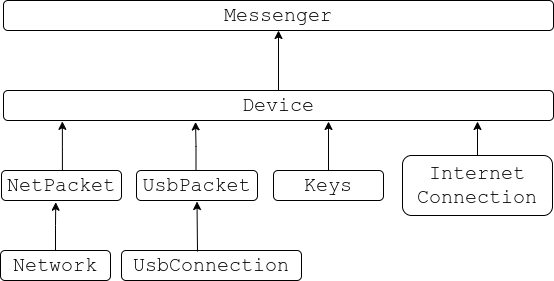

The diagram above was exported from draw.io. Its source (the exported page's mxGraphModel, read from the mxfile embedded in the PNG):
<mxGraphModel dx="746" dy="751" grid="1" gridSize="10" guides="1" tooltips="1" connect="1" arrows="1" fold="1" page="1" pageScale="1" pageWidth="827" pageHeight="1169" math="0" shadow="0">
  <root>
    <mxCell id="0" />
    <mxCell id="1" parent="0" />
    <mxCell id="7VnXV8Hb-CZOAQQ9TpA5-1" value="&lt;font style=&quot;font-size: 20px;&quot; face=&quot;Courier New&quot;&gt;UsbConnection&lt;/font&gt;" style="rounded=1;whiteSpace=wrap;html=1;" parent="1" vertex="1">
      <mxGeometry x="150" y="450" width="180" height="30" as="geometry" />
    </mxCell>
    <mxCell id="s1loSOZR8T5OyoIKnQw1-8" value="" style="edgeStyle=orthogonalEdgeStyle;rounded=0;orthogonalLoop=1;jettySize=auto;html=1;entryX=0.452;entryY=1.057;entryDx=0;entryDy=0;entryPerimeter=0;" parent="1" source="7VnXV8Hb-CZOAQQ9TpA5-2" target="7VnXV8Hb-CZOAQQ9TpA5-4" edge="1">
      <mxGeometry relative="1" as="geometry" />
    </mxCell>
    <mxCell id="7VnXV8Hb-CZOAQQ9TpA5-2" value="&lt;font style=&quot;font-size: 20px;&quot; face=&quot;Courier New&quot;&gt;Network&lt;/font&gt;" style="rounded=1;whiteSpace=wrap;html=1;" parent="1" vertex="1">
      <mxGeometry x="29" y="450" width="110" height="30" as="geometry" />
    </mxCell>
    <mxCell id="s1loSOZR8T5OyoIKnQw1-6" value="" style="edgeStyle=orthogonalEdgeStyle;rounded=0;orthogonalLoop=1;jettySize=auto;html=1;" parent="1" edge="1">
      <mxGeometry relative="1" as="geometry">
        <mxPoint x="505.9999999999999" y="355.99999999999994" as="sourcePoint" />
        <mxPoint x="506" y="321" as="targetPoint" />
      </mxGeometry>
    </mxCell>
    <mxCell id="7VnXV8Hb-CZOAQQ9TpA5-3" value="&lt;font face=&quot;Courier New&quot; style=&quot;font-size: 20px;&quot;&gt;Internet&lt;br&gt;Connection&lt;/font&gt;" style="rounded=1;whiteSpace=wrap;html=1;" parent="1" vertex="1">
      <mxGeometry x="431" y="355" width="150" height="60" as="geometry" />
    </mxCell>
    <mxCell id="s1loSOZR8T5OyoIKnQw1-5" value="" style="edgeStyle=orthogonalEdgeStyle;rounded=0;orthogonalLoop=1;jettySize=auto;html=1;entryX=0.107;entryY=0.995;entryDx=0;entryDy=0;entryPerimeter=0;" parent="1" edge="1">
      <mxGeometry relative="1" as="geometry">
        <mxPoint x="90.90384615384613" y="370.99999999999994" as="sourcePoint" />
        <mxPoint x="90.85000000000002" y="320.8499999999999" as="targetPoint" />
        <Array as="points">
          <mxPoint x="91" y="346" />
        </Array>
      </mxGeometry>
    </mxCell>
    <mxCell id="7VnXV8Hb-CZOAQQ9TpA5-4" value="&lt;font style=&quot;font-size: 20px;&quot; face=&quot;Courier New&quot;&gt;NetPacket&lt;/font&gt;" style="rounded=1;whiteSpace=wrap;html=1;" parent="1" vertex="1">
      <mxGeometry x="30" y="370" width="120" height="30" as="geometry" />
    </mxCell>
    <mxCell id="7VnXV8Hb-CZOAQQ9TpA5-21" style="edgeStyle=orthogonalEdgeStyle;rounded=0;orthogonalLoop=1;jettySize=auto;html=1;exitX=0.5;exitY=0;exitDx=0;exitDy=0;entryX=0.351;entryY=1.014;entryDx=0;entryDy=0;entryPerimeter=0;" parent="1" edge="1">
      <mxGeometry relative="1" as="geometry">
        <Array as="points">
          <mxPoint x="225" y="346" />
          <mxPoint x="224" y="346" />
        </Array>
        <mxPoint x="224.5" y="371" as="sourcePoint" />
        <mxPoint x="224.04999999999995" y="321.41999999999996" as="targetPoint" />
      </mxGeometry>
    </mxCell>
    <mxCell id="7VnXV8Hb-CZOAQQ9TpA5-7" value="&lt;font style=&quot;font-size: 20px;&quot; face=&quot;Courier New&quot;&gt;UsbPacket&lt;/font&gt;" style="rounded=1;whiteSpace=wrap;html=1;" parent="1" vertex="1">
      <mxGeometry x="165" y="370" width="121" height="30" as="geometry" />
    </mxCell>
    <mxCell id="7VnXV8Hb-CZOAQQ9TpA5-24" style="edgeStyle=orthogonalEdgeStyle;rounded=0;orthogonalLoop=1;jettySize=auto;html=1;exitX=0.5;exitY=0;exitDx=0;exitDy=0;" parent="1" edge="1">
      <mxGeometry relative="1" as="geometry">
        <mxPoint x="357" y="371" as="sourcePoint" />
        <mxPoint x="357" y="321" as="targetPoint" />
      </mxGeometry>
    </mxCell>
    <mxCell id="7VnXV8Hb-CZOAQQ9TpA5-8" value="&lt;font style=&quot;font-size: 20px;&quot; face=&quot;Courier New&quot;&gt;Keys&lt;/font&gt;" style="rounded=1;whiteSpace=wrap;html=1;" parent="1" vertex="1">
      <mxGeometry x="302" y="370" width="110" height="30" as="geometry" />
    </mxCell>
    <mxCell id="s1loSOZR8T5OyoIKnQw1-7" value="" style="edgeStyle=orthogonalEdgeStyle;rounded=0;orthogonalLoop=1;jettySize=auto;html=1;" parent="1" source="7VnXV8Hb-CZOAQQ9TpA5-9" target="7VnXV8Hb-CZOAQQ9TpA5-10" edge="1">
      <mxGeometry relative="1" as="geometry" />
    </mxCell>
    <mxCell id="7VnXV8Hb-CZOAQQ9TpA5-9" value="&lt;font style=&quot;font-size: 20px;&quot; face=&quot;Courier New&quot;&gt;Device&lt;/font&gt;" style="rounded=1;whiteSpace=wrap;html=1;" parent="1" vertex="1">
      <mxGeometry x="32" y="290" width="550" height="30" as="geometry" />
    </mxCell>
    <mxCell id="7VnXV8Hb-CZOAQQ9TpA5-10" value="&lt;font style=&quot;font-size: 20px;&quot; face=&quot;Courier New&quot;&gt;Messenger&lt;/font&gt;" style="rounded=1;whiteSpace=wrap;html=1;" parent="1" vertex="1">
      <mxGeometry x="32" y="200" width="550" height="30" as="geometry" />
    </mxCell>
    <mxCell id="7VnXV8Hb-CZOAQQ9TpA5-11" value="" style="endArrow=classic;html=1;rounded=0;entryX=0.5;entryY=1;entryDx=0;entryDy=0;" parent="1" edge="1">
      <mxGeometry width="50" height="50" relative="1" as="geometry">
        <mxPoint x="226" y="451" as="sourcePoint" />
        <mxPoint x="225.5" y="401" as="targetPoint" />
        <Array as="points" />
      </mxGeometry>
    </mxCell>
  </root>
</mxGraphModel>